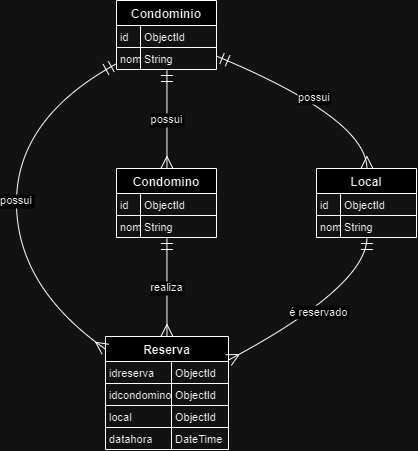

The diagram above was exported from draw.io. Its source (the exported page's mxGraphModel, read from the mxfile embedded in the PNG):
<mxGraphModel dx="1032" dy="559" grid="1" gridSize="10" guides="1" tooltips="1" connect="1" arrows="1" fold="1" page="1" pageScale="1" pageWidth="827" pageHeight="1169" math="0" shadow="0">
  <root>
    <mxCell id="0" />
    <mxCell id="1" parent="0" />
    <mxCell id="upRnDyOTbhl_q3MgAd6M-40" value="Condominio" style="shape=table;startSize=25;container=1;collapsible=0;childLayout=tableLayout;fixedRows=1;rowLines=1;fontStyle=1;align=center;resizeLast=1;" vertex="1" parent="1">
      <mxGeometry x="270" y="1110" width="100" height="69" as="geometry" />
    </mxCell>
    <mxCell id="upRnDyOTbhl_q3MgAd6M-41" style="shape=tableRow;horizontal=0;startSize=0;swimlaneHead=0;swimlaneBody=0;fillColor=none;collapsible=0;dropTarget=0;points=[[0,0.5],[1,0.5]];portConstraint=eastwest;top=0;left=0;right=0;bottom=0;" vertex="1" parent="upRnDyOTbhl_q3MgAd6M-40">
      <mxGeometry y="25" width="100" height="22" as="geometry" />
    </mxCell>
    <mxCell id="upRnDyOTbhl_q3MgAd6M-42" value="id" style="shape=partialRectangle;connectable=0;fillColor=none;top=0;left=0;bottom=0;right=0;align=left;spacingLeft=2;overflow=hidden;fontSize=11;" vertex="1" parent="upRnDyOTbhl_q3MgAd6M-41">
      <mxGeometry width="24" height="22" as="geometry">
        <mxRectangle width="24" height="22" as="alternateBounds" />
      </mxGeometry>
    </mxCell>
    <mxCell id="upRnDyOTbhl_q3MgAd6M-43" value="ObjectId" style="shape=partialRectangle;connectable=0;fillColor=none;top=0;left=0;bottom=0;right=0;align=left;spacingLeft=2;overflow=hidden;fontSize=11;" vertex="1" parent="upRnDyOTbhl_q3MgAd6M-41">
      <mxGeometry x="24" width="76" height="22" as="geometry">
        <mxRectangle width="76" height="22" as="alternateBounds" />
      </mxGeometry>
    </mxCell>
    <mxCell id="upRnDyOTbhl_q3MgAd6M-44" style="shape=tableRow;horizontal=0;startSize=0;swimlaneHead=0;swimlaneBody=0;fillColor=none;collapsible=0;dropTarget=0;points=[[0,0.5],[1,0.5]];portConstraint=eastwest;top=0;left=0;right=0;bottom=0;" vertex="1" parent="upRnDyOTbhl_q3MgAd6M-40">
      <mxGeometry y="47" width="100" height="22" as="geometry" />
    </mxCell>
    <mxCell id="upRnDyOTbhl_q3MgAd6M-45" value="nome" style="shape=partialRectangle;connectable=0;fillColor=none;top=0;left=0;bottom=0;right=0;align=left;spacingLeft=2;overflow=hidden;fontSize=11;" vertex="1" parent="upRnDyOTbhl_q3MgAd6M-44">
      <mxGeometry width="24" height="22" as="geometry">
        <mxRectangle width="24" height="22" as="alternateBounds" />
      </mxGeometry>
    </mxCell>
    <mxCell id="upRnDyOTbhl_q3MgAd6M-46" value="String" style="shape=partialRectangle;connectable=0;fillColor=none;top=0;left=0;bottom=0;right=0;align=left;spacingLeft=2;overflow=hidden;fontSize=11;" vertex="1" parent="upRnDyOTbhl_q3MgAd6M-44">
      <mxGeometry x="24" width="76" height="22" as="geometry">
        <mxRectangle width="76" height="22" as="alternateBounds" />
      </mxGeometry>
    </mxCell>
    <mxCell id="upRnDyOTbhl_q3MgAd6M-47" value="Condomino" style="shape=table;startSize=25;container=1;collapsible=0;childLayout=tableLayout;fixedRows=1;rowLines=1;fontStyle=1;align=center;resizeLast=1;" vertex="1" parent="1">
      <mxGeometry x="270" y="1278" width="100" height="69" as="geometry" />
    </mxCell>
    <mxCell id="upRnDyOTbhl_q3MgAd6M-48" style="shape=tableRow;horizontal=0;startSize=0;swimlaneHead=0;swimlaneBody=0;fillColor=none;collapsible=0;dropTarget=0;points=[[0,0.5],[1,0.5]];portConstraint=eastwest;top=0;left=0;right=0;bottom=0;" vertex="1" parent="upRnDyOTbhl_q3MgAd6M-47">
      <mxGeometry y="25" width="100" height="22" as="geometry" />
    </mxCell>
    <mxCell id="upRnDyOTbhl_q3MgAd6M-49" value="id" style="shape=partialRectangle;connectable=0;fillColor=none;top=0;left=0;bottom=0;right=0;align=left;spacingLeft=2;overflow=hidden;fontSize=11;" vertex="1" parent="upRnDyOTbhl_q3MgAd6M-48">
      <mxGeometry width="24" height="22" as="geometry">
        <mxRectangle width="24" height="22" as="alternateBounds" />
      </mxGeometry>
    </mxCell>
    <mxCell id="upRnDyOTbhl_q3MgAd6M-50" value="ObjectId" style="shape=partialRectangle;connectable=0;fillColor=none;top=0;left=0;bottom=0;right=0;align=left;spacingLeft=2;overflow=hidden;fontSize=11;" vertex="1" parent="upRnDyOTbhl_q3MgAd6M-48">
      <mxGeometry x="24" width="76" height="22" as="geometry">
        <mxRectangle width="76" height="22" as="alternateBounds" />
      </mxGeometry>
    </mxCell>
    <mxCell id="upRnDyOTbhl_q3MgAd6M-51" style="shape=tableRow;horizontal=0;startSize=0;swimlaneHead=0;swimlaneBody=0;fillColor=none;collapsible=0;dropTarget=0;points=[[0,0.5],[1,0.5]];portConstraint=eastwest;top=0;left=0;right=0;bottom=0;" vertex="1" parent="upRnDyOTbhl_q3MgAd6M-47">
      <mxGeometry y="47" width="100" height="22" as="geometry" />
    </mxCell>
    <mxCell id="upRnDyOTbhl_q3MgAd6M-52" value="nome" style="shape=partialRectangle;connectable=0;fillColor=none;top=0;left=0;bottom=0;right=0;align=left;spacingLeft=2;overflow=hidden;fontSize=11;" vertex="1" parent="upRnDyOTbhl_q3MgAd6M-51">
      <mxGeometry width="24" height="22" as="geometry">
        <mxRectangle width="24" height="22" as="alternateBounds" />
      </mxGeometry>
    </mxCell>
    <mxCell id="upRnDyOTbhl_q3MgAd6M-53" value="String" style="shape=partialRectangle;connectable=0;fillColor=none;top=0;left=0;bottom=0;right=0;align=left;spacingLeft=2;overflow=hidden;fontSize=11;" vertex="1" parent="upRnDyOTbhl_q3MgAd6M-51">
      <mxGeometry x="24" width="76" height="22" as="geometry">
        <mxRectangle width="76" height="22" as="alternateBounds" />
      </mxGeometry>
    </mxCell>
    <mxCell id="upRnDyOTbhl_q3MgAd6M-54" value="Local" style="shape=table;startSize=25;container=1;collapsible=0;childLayout=tableLayout;fixedRows=1;rowLines=1;fontStyle=1;align=center;resizeLast=1;" vertex="1" parent="1">
      <mxGeometry x="470" y="1278" width="100" height="69" as="geometry" />
    </mxCell>
    <mxCell id="upRnDyOTbhl_q3MgAd6M-55" style="shape=tableRow;horizontal=0;startSize=0;swimlaneHead=0;swimlaneBody=0;fillColor=none;collapsible=0;dropTarget=0;points=[[0,0.5],[1,0.5]];portConstraint=eastwest;top=0;left=0;right=0;bottom=0;" vertex="1" parent="upRnDyOTbhl_q3MgAd6M-54">
      <mxGeometry y="25" width="100" height="22" as="geometry" />
    </mxCell>
    <mxCell id="upRnDyOTbhl_q3MgAd6M-56" value="id" style="shape=partialRectangle;connectable=0;fillColor=none;top=0;left=0;bottom=0;right=0;align=left;spacingLeft=2;overflow=hidden;fontSize=11;" vertex="1" parent="upRnDyOTbhl_q3MgAd6M-55">
      <mxGeometry width="24" height="22" as="geometry">
        <mxRectangle width="24" height="22" as="alternateBounds" />
      </mxGeometry>
    </mxCell>
    <mxCell id="upRnDyOTbhl_q3MgAd6M-57" value="ObjectId" style="shape=partialRectangle;connectable=0;fillColor=none;top=0;left=0;bottom=0;right=0;align=left;spacingLeft=2;overflow=hidden;fontSize=11;" vertex="1" parent="upRnDyOTbhl_q3MgAd6M-55">
      <mxGeometry x="24" width="76" height="22" as="geometry">
        <mxRectangle width="76" height="22" as="alternateBounds" />
      </mxGeometry>
    </mxCell>
    <mxCell id="upRnDyOTbhl_q3MgAd6M-58" style="shape=tableRow;horizontal=0;startSize=0;swimlaneHead=0;swimlaneBody=0;fillColor=none;collapsible=0;dropTarget=0;points=[[0,0.5],[1,0.5]];portConstraint=eastwest;top=0;left=0;right=0;bottom=0;" vertex="1" parent="upRnDyOTbhl_q3MgAd6M-54">
      <mxGeometry y="47" width="100" height="22" as="geometry" />
    </mxCell>
    <mxCell id="upRnDyOTbhl_q3MgAd6M-59" value="nome" style="shape=partialRectangle;connectable=0;fillColor=none;top=0;left=0;bottom=0;right=0;align=left;spacingLeft=2;overflow=hidden;fontSize=11;" vertex="1" parent="upRnDyOTbhl_q3MgAd6M-58">
      <mxGeometry width="24" height="22" as="geometry">
        <mxRectangle width="24" height="22" as="alternateBounds" />
      </mxGeometry>
    </mxCell>
    <mxCell id="upRnDyOTbhl_q3MgAd6M-60" value="String" style="shape=partialRectangle;connectable=0;fillColor=none;top=0;left=0;bottom=0;right=0;align=left;spacingLeft=2;overflow=hidden;fontSize=11;" vertex="1" parent="upRnDyOTbhl_q3MgAd6M-58">
      <mxGeometry x="24" width="76" height="22" as="geometry">
        <mxRectangle width="76" height="22" as="alternateBounds" />
      </mxGeometry>
    </mxCell>
    <mxCell id="upRnDyOTbhl_q3MgAd6M-61" value="Reserva" style="shape=table;startSize=25;container=1;collapsible=0;childLayout=tableLayout;fixedRows=1;rowLines=1;fontStyle=1;align=center;resizeLast=1;" vertex="1" parent="1">
      <mxGeometry x="259" y="1446" width="123" height="113" as="geometry" />
    </mxCell>
    <mxCell id="upRnDyOTbhl_q3MgAd6M-62" style="shape=tableRow;horizontal=0;startSize=0;swimlaneHead=0;swimlaneBody=0;fillColor=none;collapsible=0;dropTarget=0;points=[[0,0.5],[1,0.5]];portConstraint=eastwest;top=0;left=0;right=0;bottom=0;" vertex="1" parent="upRnDyOTbhl_q3MgAd6M-61">
      <mxGeometry y="25" width="123" height="22" as="geometry" />
    </mxCell>
    <mxCell id="upRnDyOTbhl_q3MgAd6M-63" value="idreserva" style="shape=partialRectangle;connectable=0;fillColor=none;top=0;left=0;bottom=0;right=0;align=left;spacingLeft=2;overflow=hidden;fontSize=11;" vertex="1" parent="upRnDyOTbhl_q3MgAd6M-62">
      <mxGeometry width="66" height="22" as="geometry">
        <mxRectangle width="66" height="22" as="alternateBounds" />
      </mxGeometry>
    </mxCell>
    <mxCell id="upRnDyOTbhl_q3MgAd6M-64" value="ObjectId" style="shape=partialRectangle;connectable=0;fillColor=none;top=0;left=0;bottom=0;right=0;align=left;spacingLeft=2;overflow=hidden;fontSize=11;" vertex="1" parent="upRnDyOTbhl_q3MgAd6M-62">
      <mxGeometry x="66" width="57" height="22" as="geometry">
        <mxRectangle width="57" height="22" as="alternateBounds" />
      </mxGeometry>
    </mxCell>
    <mxCell id="upRnDyOTbhl_q3MgAd6M-65" style="shape=tableRow;horizontal=0;startSize=0;swimlaneHead=0;swimlaneBody=0;fillColor=none;collapsible=0;dropTarget=0;points=[[0,0.5],[1,0.5]];portConstraint=eastwest;top=0;left=0;right=0;bottom=0;" vertex="1" parent="upRnDyOTbhl_q3MgAd6M-61">
      <mxGeometry y="47" width="123" height="22" as="geometry" />
    </mxCell>
    <mxCell id="upRnDyOTbhl_q3MgAd6M-66" value="idcondomino" style="shape=partialRectangle;connectable=0;fillColor=none;top=0;left=0;bottom=0;right=0;align=left;spacingLeft=2;overflow=hidden;fontSize=11;" vertex="1" parent="upRnDyOTbhl_q3MgAd6M-65">
      <mxGeometry width="66" height="22" as="geometry">
        <mxRectangle width="66" height="22" as="alternateBounds" />
      </mxGeometry>
    </mxCell>
    <mxCell id="upRnDyOTbhl_q3MgAd6M-67" value="ObjectId" style="shape=partialRectangle;connectable=0;fillColor=none;top=0;left=0;bottom=0;right=0;align=left;spacingLeft=2;overflow=hidden;fontSize=11;" vertex="1" parent="upRnDyOTbhl_q3MgAd6M-65">
      <mxGeometry x="66" width="57" height="22" as="geometry">
        <mxRectangle width="57" height="22" as="alternateBounds" />
      </mxGeometry>
    </mxCell>
    <mxCell id="upRnDyOTbhl_q3MgAd6M-68" style="shape=tableRow;horizontal=0;startSize=0;swimlaneHead=0;swimlaneBody=0;fillColor=none;collapsible=0;dropTarget=0;points=[[0,0.5],[1,0.5]];portConstraint=eastwest;top=0;left=0;right=0;bottom=0;" vertex="1" parent="upRnDyOTbhl_q3MgAd6M-61">
      <mxGeometry y="69" width="123" height="22" as="geometry" />
    </mxCell>
    <mxCell id="upRnDyOTbhl_q3MgAd6M-69" value="local" style="shape=partialRectangle;connectable=0;fillColor=none;top=0;left=0;bottom=0;right=0;align=left;spacingLeft=2;overflow=hidden;fontSize=11;" vertex="1" parent="upRnDyOTbhl_q3MgAd6M-68">
      <mxGeometry width="66" height="22" as="geometry">
        <mxRectangle width="66" height="22" as="alternateBounds" />
      </mxGeometry>
    </mxCell>
    <mxCell id="upRnDyOTbhl_q3MgAd6M-70" value="ObjectId" style="shape=partialRectangle;connectable=0;fillColor=none;top=0;left=0;bottom=0;right=0;align=left;spacingLeft=2;overflow=hidden;fontSize=11;" vertex="1" parent="upRnDyOTbhl_q3MgAd6M-68">
      <mxGeometry x="66" width="57" height="22" as="geometry">
        <mxRectangle width="57" height="22" as="alternateBounds" />
      </mxGeometry>
    </mxCell>
    <mxCell id="upRnDyOTbhl_q3MgAd6M-71" style="shape=tableRow;horizontal=0;startSize=0;swimlaneHead=0;swimlaneBody=0;fillColor=none;collapsible=0;dropTarget=0;points=[[0,0.5],[1,0.5]];portConstraint=eastwest;top=0;left=0;right=0;bottom=0;" vertex="1" parent="upRnDyOTbhl_q3MgAd6M-61">
      <mxGeometry y="91" width="123" height="22" as="geometry" />
    </mxCell>
    <mxCell id="upRnDyOTbhl_q3MgAd6M-72" value="datahora" style="shape=partialRectangle;connectable=0;fillColor=none;top=0;left=0;bottom=0;right=0;align=left;spacingLeft=2;overflow=hidden;fontSize=11;" vertex="1" parent="upRnDyOTbhl_q3MgAd6M-71">
      <mxGeometry width="66" height="22" as="geometry">
        <mxRectangle width="66" height="22" as="alternateBounds" />
      </mxGeometry>
    </mxCell>
    <mxCell id="upRnDyOTbhl_q3MgAd6M-73" value="DateTime" style="shape=partialRectangle;connectable=0;fillColor=none;top=0;left=0;bottom=0;right=0;align=left;spacingLeft=2;overflow=hidden;fontSize=11;" vertex="1" parent="upRnDyOTbhl_q3MgAd6M-71">
      <mxGeometry x="66" width="57" height="22" as="geometry">
        <mxRectangle width="57" height="22" as="alternateBounds" />
      </mxGeometry>
    </mxCell>
    <mxCell id="upRnDyOTbhl_q3MgAd6M-74" value="possui" style="curved=1;startArrow=ERmandOne;startSize=10;;endArrow=ERmany;endSize=10;;exitX=0.5044422149658203;exitY=1;entryX=0.5044422149658203;entryY=0;rounded=0;" edge="1" parent="1" source="upRnDyOTbhl_q3MgAd6M-40" target="upRnDyOTbhl_q3MgAd6M-47">
      <mxGeometry relative="1" as="geometry">
        <Array as="points" />
      </mxGeometry>
    </mxCell>
    <mxCell id="upRnDyOTbhl_q3MgAd6M-75" value="possui" style="curved=1;startArrow=ERmandOne;startSize=10;;endArrow=ERmany;endSize=10;;exitX=1.0044422149658203;exitY=0.8088235294117647;entryX=0.5044422149658203;entryY=0;rounded=0;" edge="1" parent="1" source="upRnDyOTbhl_q3MgAd6M-40" target="upRnDyOTbhl_q3MgAd6M-54">
      <mxGeometry relative="1" as="geometry">
        <Array as="points">
          <mxPoint x="520" y="1228" />
        </Array>
      </mxGeometry>
    </mxCell>
    <mxCell id="upRnDyOTbhl_q3MgAd6M-76" value="possui" style="curved=1;startArrow=ERmandOne;startSize=10;;endArrow=ERmany;endSize=10;;exitX=0.0044422149658203125;exitY=0.9117647058823529;entryX=0;entryY=0.11231622150966102;rounded=0;" edge="1" parent="1" source="upRnDyOTbhl_q3MgAd6M-40" target="upRnDyOTbhl_q3MgAd6M-61">
      <mxGeometry relative="1" as="geometry">
        <Array as="points">
          <mxPoint x="170" y="1228" />
          <mxPoint x="170" y="1396" />
        </Array>
      </mxGeometry>
    </mxCell>
    <mxCell id="upRnDyOTbhl_q3MgAd6M-77" value="realiza" style="curved=1;startArrow=ERmandOne;startSize=10;;endArrow=ERmany;endSize=10;;exitX=0.5044422149658203;exitY=1;entryX=0.4995465162323742;entryY=0;rounded=0;" edge="1" parent="1" source="upRnDyOTbhl_q3MgAd6M-47" target="upRnDyOTbhl_q3MgAd6M-61">
      <mxGeometry relative="1" as="geometry">
        <Array as="points" />
      </mxGeometry>
    </mxCell>
    <mxCell id="upRnDyOTbhl_q3MgAd6M-78" value="é reservado" style="curved=1;startArrow=ERmandOne;startSize=10;;endArrow=ERmany;endSize=10;;exitX=0.5044422149658203;exitY=1;entryX=0.9990930324647485;entryY=0.20923716613224588;rounded=0;" edge="1" parent="1" source="upRnDyOTbhl_q3MgAd6M-54" target="upRnDyOTbhl_q3MgAd6M-61">
      <mxGeometry relative="1" as="geometry">
        <Array as="points">
          <mxPoint x="520" y="1396" />
        </Array>
      </mxGeometry>
    </mxCell>
  </root>
</mxGraphModel>